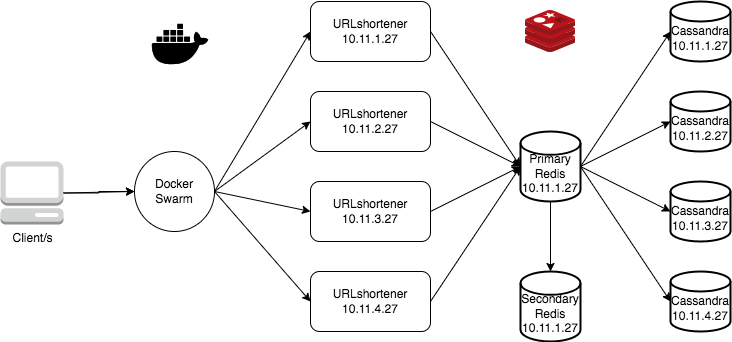

The diagram above was exported from draw.io. Its source (the exported page's mxGraphModel, read from the mxfile embedded in the PNG):
<mxGraphModel dx="786" dy="420" grid="1" gridSize="10" guides="1" tooltips="1" connect="1" arrows="1" fold="1" page="1" pageScale="1" pageWidth="850" pageHeight="1100" math="0" shadow="0">
  <root>
    <mxCell id="0" />
    <mxCell id="1" parent="0" />
    <mxCell id="wq0lOAbldZHpdssXu-Gd-1" value="&lt;br&gt;Cassandra&lt;br&gt;10.11.1.27" style="strokeWidth=2;html=1;shape=mxgraph.flowchart.database;whiteSpace=wrap;" vertex="1" parent="1">
      <mxGeometry x="700" y="40" width="60" height="60" as="geometry" />
    </mxCell>
    <mxCell id="wq0lOAbldZHpdssXu-Gd-2" value="&lt;br&gt;Cassandra&lt;br&gt;10.11.4.27" style="strokeWidth=2;html=1;shape=mxgraph.flowchart.database;whiteSpace=wrap;" vertex="1" parent="1">
      <mxGeometry x="700" y="310" width="60" height="60" as="geometry" />
    </mxCell>
    <mxCell id="wq0lOAbldZHpdssXu-Gd-3" value="&lt;br&gt;Cassandra&lt;br&gt;10.11.3.27" style="strokeWidth=2;html=1;shape=mxgraph.flowchart.database;whiteSpace=wrap;" vertex="1" parent="1">
      <mxGeometry x="700" y="220" width="60" height="60" as="geometry" />
    </mxCell>
    <mxCell id="wq0lOAbldZHpdssXu-Gd-4" value="&lt;br&gt;Cassandra&lt;br&gt;10.11.2.27" style="strokeWidth=2;html=1;shape=mxgraph.flowchart.database;whiteSpace=wrap;" vertex="1" parent="1">
      <mxGeometry x="700" y="130" width="60" height="60" as="geometry" />
    </mxCell>
    <mxCell id="wq0lOAbldZHpdssXu-Gd-5" value="&lt;br&gt;Primary&lt;br&gt;Redis&lt;br&gt;10.11.1.27" style="strokeWidth=2;html=1;shape=mxgraph.flowchart.database;whiteSpace=wrap;" vertex="1" parent="1">
      <mxGeometry x="550" y="170" width="60" height="70" as="geometry" />
    </mxCell>
    <mxCell id="wq0lOAbldZHpdssXu-Gd-7" value="URLshortener&lt;br&gt;10.11.2.27" style="rounded=1;whiteSpace=wrap;html=1;" vertex="1" parent="1">
      <mxGeometry x="340" y="130" width="120" height="60" as="geometry" />
    </mxCell>
    <mxCell id="wq0lOAbldZHpdssXu-Gd-8" value="URLshortener&lt;br&gt;10.11.3.27" style="rounded=1;whiteSpace=wrap;html=1;" vertex="1" parent="1">
      <mxGeometry x="340" y="220" width="120" height="60" as="geometry" />
    </mxCell>
    <mxCell id="wq0lOAbldZHpdssXu-Gd-9" value="URLshortener&lt;br&gt;10.11.4.27" style="rounded=1;whiteSpace=wrap;html=1;" vertex="1" parent="1">
      <mxGeometry x="340" y="310" width="120" height="60" as="geometry" />
    </mxCell>
    <mxCell id="wq0lOAbldZHpdssXu-Gd-10" value="URLshortener&lt;br&gt;10.11.1.27" style="rounded=1;whiteSpace=wrap;html=1;" vertex="1" parent="1">
      <mxGeometry x="340" y="40" width="120" height="60" as="geometry" />
    </mxCell>
    <mxCell id="wq0lOAbldZHpdssXu-Gd-17" style="edgeStyle=orthogonalEdgeStyle;rounded=0;orthogonalLoop=1;jettySize=auto;html=1;entryX=0;entryY=0.5;entryDx=0;entryDy=0;" edge="1" parent="1" source="wq0lOAbldZHpdssXu-Gd-11" target="wq0lOAbldZHpdssXu-Gd-14">
      <mxGeometry relative="1" as="geometry" />
    </mxCell>
    <mxCell id="wq0lOAbldZHpdssXu-Gd-11" value="Client/s" style="outlineConnect=0;dashed=0;verticalLabelPosition=bottom;verticalAlign=top;align=center;html=1;shape=mxgraph.aws3.management_console;fillColor=#D2D3D3;gradientColor=none;" vertex="1" parent="1">
      <mxGeometry x="30" y="200" width="63" height="63" as="geometry" />
    </mxCell>
    <mxCell id="wq0lOAbldZHpdssXu-Gd-12" value="" style="sketch=0;aspect=fixed;html=1;points=[];align=center;image;fontSize=12;image=img/lib/mscae/Cache_Redis_Product.svg;" vertex="1" parent="1">
      <mxGeometry x="555" y="49" width="50" height="42" as="geometry" />
    </mxCell>
    <mxCell id="wq0lOAbldZHpdssXu-Gd-13" value="" style="shape=image;html=1;verticalAlign=top;verticalLabelPosition=bottom;labelBackgroundColor=#ffffff;imageAspect=0;aspect=fixed;image=https://cdn2.iconfinder.com/data/icons/boxicons-logos/24/bxl-docker-128.png" vertex="1" parent="1">
      <mxGeometry x="176" y="49" width="68" height="68" as="geometry" />
    </mxCell>
    <mxCell id="wq0lOAbldZHpdssXu-Gd-14" value="Docker&lt;br&gt;Swarm" style="ellipse;whiteSpace=wrap;html=1;aspect=fixed;" vertex="1" parent="1">
      <mxGeometry x="164" y="190" width="80" height="80" as="geometry" />
    </mxCell>
    <mxCell id="wq0lOAbldZHpdssXu-Gd-15" value="" style="endArrow=classic;html=1;rounded=0;exitX=1;exitY=0.5;exitDx=0;exitDy=0;exitPerimeter=0;entryX=0;entryY=0.5;entryDx=0;entryDy=0;" edge="1" parent="1" source="wq0lOAbldZHpdssXu-Gd-11" target="wq0lOAbldZHpdssXu-Gd-14">
      <mxGeometry width="50" height="50" relative="1" as="geometry">
        <mxPoint x="380" y="220" as="sourcePoint" />
        <mxPoint x="430" y="170" as="targetPoint" />
      </mxGeometry>
    </mxCell>
    <mxCell id="wq0lOAbldZHpdssXu-Gd-16" value="" style="endArrow=classic;html=1;rounded=0;exitX=1;exitY=0.5;exitDx=0;exitDy=0;entryX=0;entryY=0.5;entryDx=0;entryDy=0;" edge="1" parent="1" source="wq0lOAbldZHpdssXu-Gd-14" target="wq0lOAbldZHpdssXu-Gd-9">
      <mxGeometry width="50" height="50" relative="1" as="geometry">
        <mxPoint x="103" y="241.5" as="sourcePoint" />
        <mxPoint x="174" y="240" as="targetPoint" />
      </mxGeometry>
    </mxCell>
    <mxCell id="wq0lOAbldZHpdssXu-Gd-18" value="" style="endArrow=classic;html=1;rounded=0;exitX=1;exitY=0.5;exitDx=0;exitDy=0;entryX=0;entryY=0.5;entryDx=0;entryDy=0;" edge="1" parent="1" source="wq0lOAbldZHpdssXu-Gd-14" target="wq0lOAbldZHpdssXu-Gd-8">
      <mxGeometry width="50" height="50" relative="1" as="geometry">
        <mxPoint x="113" y="251.5" as="sourcePoint" />
        <mxPoint x="184" y="250" as="targetPoint" />
      </mxGeometry>
    </mxCell>
    <mxCell id="wq0lOAbldZHpdssXu-Gd-19" value="" style="endArrow=classic;html=1;rounded=0;entryX=0;entryY=0.5;entryDx=0;entryDy=0;exitX=1;exitY=0.5;exitDx=0;exitDy=0;" edge="1" parent="1" source="wq0lOAbldZHpdssXu-Gd-14" target="wq0lOAbldZHpdssXu-Gd-10">
      <mxGeometry width="50" height="50" relative="1" as="geometry">
        <mxPoint x="240" y="230" as="sourcePoint" />
        <mxPoint x="194" y="260" as="targetPoint" />
      </mxGeometry>
    </mxCell>
    <mxCell id="wq0lOAbldZHpdssXu-Gd-20" value="" style="endArrow=classic;html=1;rounded=0;exitX=1;exitY=0.5;exitDx=0;exitDy=0;entryX=0;entryY=0.5;entryDx=0;entryDy=0;" edge="1" parent="1" source="wq0lOAbldZHpdssXu-Gd-14" target="wq0lOAbldZHpdssXu-Gd-7">
      <mxGeometry width="50" height="50" relative="1" as="geometry">
        <mxPoint x="133" y="271.5" as="sourcePoint" />
        <mxPoint x="204" y="270" as="targetPoint" />
      </mxGeometry>
    </mxCell>
    <mxCell id="wq0lOAbldZHpdssXu-Gd-22" value="" style="endArrow=classic;html=1;rounded=0;exitX=1;exitY=0.5;exitDx=0;exitDy=0;entryX=0;entryY=0.5;entryDx=0;entryDy=0;entryPerimeter=0;" edge="1" parent="1" source="wq0lOAbldZHpdssXu-Gd-8" target="wq0lOAbldZHpdssXu-Gd-5">
      <mxGeometry width="50" height="50" relative="1" as="geometry">
        <mxPoint x="460" y="232.25" as="sourcePoint" />
        <mxPoint x="531" y="230.75" as="targetPoint" />
      </mxGeometry>
    </mxCell>
    <mxCell id="wq0lOAbldZHpdssXu-Gd-23" value="" style="endArrow=classic;html=1;rounded=0;exitX=1;exitY=0.5;exitDx=0;exitDy=0;entryX=0;entryY=0.5;entryDx=0;entryDy=0;entryPerimeter=0;" edge="1" parent="1" source="wq0lOAbldZHpdssXu-Gd-9" target="wq0lOAbldZHpdssXu-Gd-5">
      <mxGeometry width="50" height="50" relative="1" as="geometry">
        <mxPoint x="470" y="242.25" as="sourcePoint" />
        <mxPoint x="541" y="240.75" as="targetPoint" />
      </mxGeometry>
    </mxCell>
    <mxCell id="wq0lOAbldZHpdssXu-Gd-24" value="" style="endArrow=classic;html=1;rounded=0;exitX=1;exitY=0.5;exitDx=0;exitDy=0;entryX=0;entryY=0.5;entryDx=0;entryDy=0;entryPerimeter=0;" edge="1" parent="1" source="wq0lOAbldZHpdssXu-Gd-7" target="wq0lOAbldZHpdssXu-Gd-5">
      <mxGeometry width="50" height="50" relative="1" as="geometry">
        <mxPoint x="480" y="252.25" as="sourcePoint" />
        <mxPoint x="551" y="250.75" as="targetPoint" />
      </mxGeometry>
    </mxCell>
    <mxCell id="wq0lOAbldZHpdssXu-Gd-25" value="" style="endArrow=classic;html=1;rounded=0;exitX=1;exitY=0.5;exitDx=0;exitDy=0;entryX=0;entryY=0.5;entryDx=0;entryDy=0;entryPerimeter=0;" edge="1" parent="1" source="wq0lOAbldZHpdssXu-Gd-10" target="wq0lOAbldZHpdssXu-Gd-5">
      <mxGeometry width="50" height="50" relative="1" as="geometry">
        <mxPoint x="490" y="262.25" as="sourcePoint" />
        <mxPoint x="561" y="260.75" as="targetPoint" />
      </mxGeometry>
    </mxCell>
    <mxCell id="wq0lOAbldZHpdssXu-Gd-26" value="" style="endArrow=classic;html=1;rounded=0;exitX=0.5;exitY=1;exitDx=0;exitDy=0;exitPerimeter=0;" edge="1" parent="1" source="wq0lOAbldZHpdssXu-Gd-5">
      <mxGeometry width="50" height="50" relative="1" as="geometry">
        <mxPoint x="500" y="272.25" as="sourcePoint" />
        <mxPoint x="580" y="310" as="targetPoint" />
      </mxGeometry>
    </mxCell>
    <mxCell id="wq0lOAbldZHpdssXu-Gd-27" value="&lt;br&gt;Secondary&lt;br&gt;Redis&lt;br&gt;10.11.1.27" style="strokeWidth=2;html=1;shape=mxgraph.flowchart.database;whiteSpace=wrap;" vertex="1" parent="1">
      <mxGeometry x="550" y="310" width="60" height="70" as="geometry" />
    </mxCell>
    <mxCell id="wq0lOAbldZHpdssXu-Gd-30" value="" style="endArrow=classic;html=1;rounded=0;exitX=1;exitY=0.5;exitDx=0;exitDy=0;exitPerimeter=0;entryX=0;entryY=0.5;entryDx=0;entryDy=0;entryPerimeter=0;" edge="1" parent="1" source="wq0lOAbldZHpdssXu-Gd-5" target="wq0lOAbldZHpdssXu-Gd-1">
      <mxGeometry width="50" height="50" relative="1" as="geometry">
        <mxPoint x="590" y="250" as="sourcePoint" />
        <mxPoint x="590" y="320" as="targetPoint" />
      </mxGeometry>
    </mxCell>
    <mxCell id="wq0lOAbldZHpdssXu-Gd-31" value="" style="endArrow=classic;html=1;rounded=0;exitX=1;exitY=0.5;exitDx=0;exitDy=0;exitPerimeter=0;entryX=0;entryY=0.5;entryDx=0;entryDy=0;entryPerimeter=0;" edge="1" parent="1" source="wq0lOAbldZHpdssXu-Gd-5" target="wq0lOAbldZHpdssXu-Gd-4">
      <mxGeometry width="50" height="50" relative="1" as="geometry">
        <mxPoint x="620" y="215" as="sourcePoint" />
        <mxPoint x="710" y="80" as="targetPoint" />
      </mxGeometry>
    </mxCell>
    <mxCell id="wq0lOAbldZHpdssXu-Gd-32" value="" style="endArrow=classic;html=1;rounded=0;exitX=1;exitY=0.5;exitDx=0;exitDy=0;exitPerimeter=0;entryX=0;entryY=0.5;entryDx=0;entryDy=0;entryPerimeter=0;" edge="1" parent="1" source="wq0lOAbldZHpdssXu-Gd-5" target="wq0lOAbldZHpdssXu-Gd-3">
      <mxGeometry width="50" height="50" relative="1" as="geometry">
        <mxPoint x="630" y="225" as="sourcePoint" />
        <mxPoint x="720" y="90" as="targetPoint" />
      </mxGeometry>
    </mxCell>
    <mxCell id="wq0lOAbldZHpdssXu-Gd-33" value="" style="endArrow=classic;html=1;rounded=0;entryX=0;entryY=0.5;entryDx=0;entryDy=0;entryPerimeter=0;exitX=1;exitY=0.5;exitDx=0;exitDy=0;exitPerimeter=0;" edge="1" parent="1" source="wq0lOAbldZHpdssXu-Gd-5" target="wq0lOAbldZHpdssXu-Gd-2">
      <mxGeometry width="50" height="50" relative="1" as="geometry">
        <mxPoint x="610" y="210" as="sourcePoint" />
        <mxPoint x="730" y="100" as="targetPoint" />
      </mxGeometry>
    </mxCell>
  </root>
</mxGraphModel>